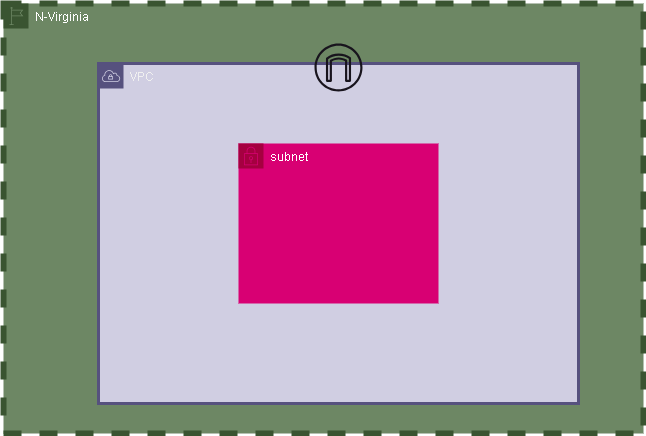

The diagram above was exported from draw.io. Its source (the exported page's mxGraphModel, read from the mxfile embedded in the PNG):
<mxGraphModel dx="864" dy="516" grid="1" gridSize="10" guides="1" tooltips="1" connect="1" arrows="1" fold="1" page="1" pageScale="1" pageWidth="850" pageHeight="1100" math="0" shadow="0">
  <root>
    <mxCell id="0" />
    <mxCell id="1" parent="0" />
    <mxCell id="2j9FSEUjxPzfdE4n3ZWc-2" value="N-Virginia" style="sketch=0;outlineConnect=0;html=1;whiteSpace=wrap;fontSize=12;fontStyle=0;shape=mxgraph.aws4.group;grIcon=mxgraph.aws4.group_region;verticalAlign=top;align=left;spacingLeft=30;dashed=1;fillColor=#6d8764;strokeColor=#3A5431;strokeWidth=6;fontColor=#ffffff;" vertex="1" parent="1">
      <mxGeometry x="105" y="80" width="640" height="430" as="geometry" />
    </mxCell>
    <mxCell id="2j9FSEUjxPzfdE4n3ZWc-5" value="VPC" style="sketch=0;outlineConnect=0;html=1;whiteSpace=wrap;fontSize=12;fontStyle=0;shape=mxgraph.aws4.group;grIcon=mxgraph.aws4.group_vpc;verticalAlign=top;align=left;spacingLeft=30;dashed=0;strokeWidth=3;strokeColor=#56517e;fillColor=#d0cee2;" vertex="1" parent="1">
      <mxGeometry x="200" y="140" width="480" height="340" as="geometry" />
    </mxCell>
    <mxCell id="2j9FSEUjxPzfdE4n3ZWc-10" value="subnet&lt;div&gt;&lt;br&gt;&lt;/div&gt;" style="points=[[0,0],[0.25,0],[0.5,0],[0.75,0],[1,0],[1,0.25],[1,0.5],[1,0.75],[1,1],[0.75,1],[0.5,1],[0.25,1],[0,1],[0,0.75],[0,0.5],[0,0.25]];outlineConnect=0;html=1;whiteSpace=wrap;fontSize=12;fontStyle=0;container=1;pointerEvents=0;collapsible=0;recursiveResize=0;shape=mxgraph.aws4.group;grIcon=mxgraph.aws4.group_security_group;grStroke=0;strokeColor=#A50040;fillColor=#d80073;verticalAlign=top;align=left;spacingLeft=30;fontColor=#ffffff;dashed=0;" vertex="1" parent="1">
      <mxGeometry x="340" y="220" width="200" height="160" as="geometry" />
    </mxCell>
    <mxCell id="2j9FSEUjxPzfdE4n3ZWc-11" value="" style="sketch=0;outlineConnect=0;dashed=0;verticalLabelPosition=bottom;verticalAlign=top;align=center;html=1;fontSize=12;fontStyle=0;aspect=fixed;pointerEvents=1;shape=mxgraph.aws4.internet_gateway;" vertex="1" parent="1">
      <mxGeometry x="416" y="120" width="48" height="48" as="geometry" />
    </mxCell>
  </root>
</mxGraphModel>